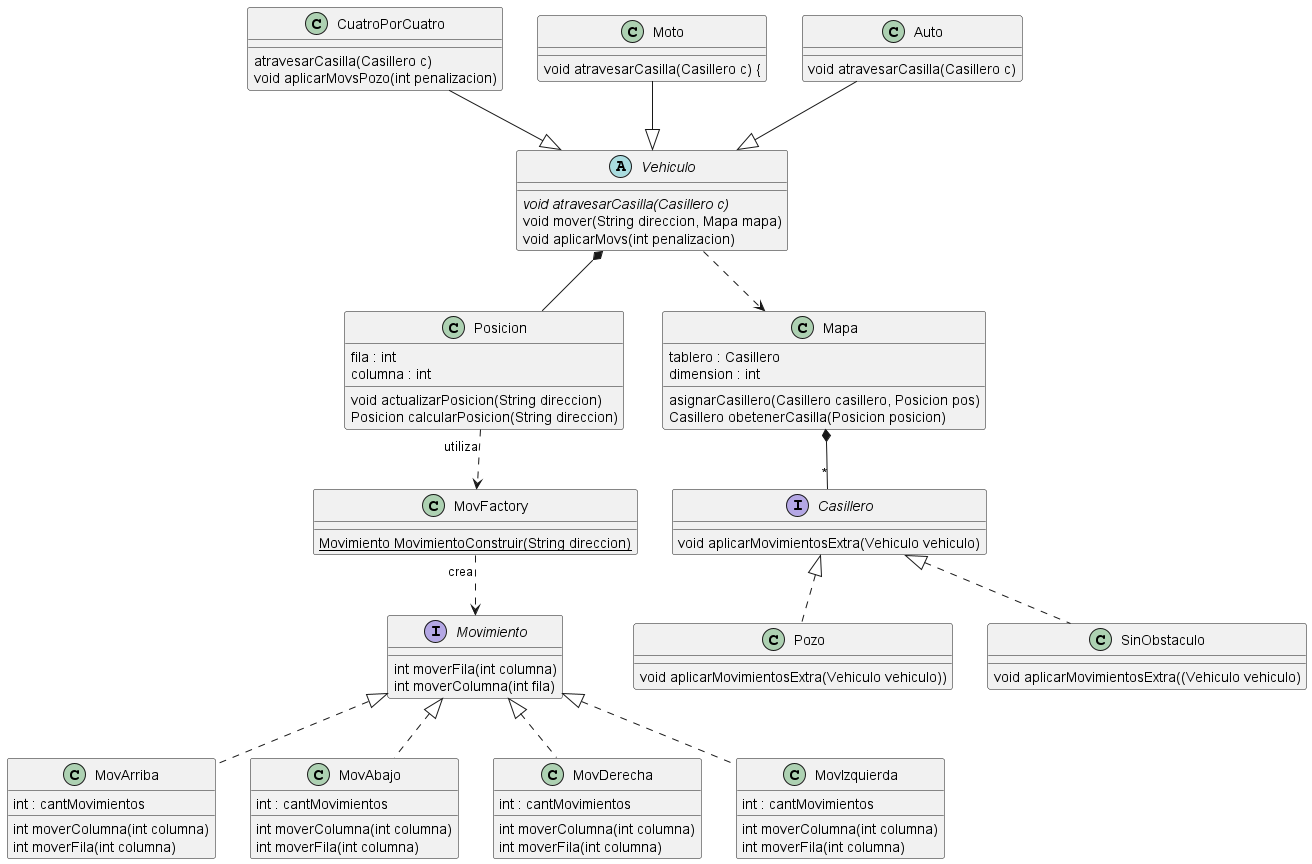

The diagram above was rendered by PlantUML. Its source (embedded in the PNG):
@startuml
'https://plantuml.com/class-diagram'
abstract class Vehiculo{
    {abstract} void atravesarCasilla(Casillero c)
    void mover(String direccion, Mapa mapa)
    void aplicarMovs(int penalizacion)
}
class CuatroPorCuatro{
     atravesarCasilla(Casillero c)
     void aplicarMovsPozo(int penalizacion)
}
class Moto{
     void atravesarCasilla(Casillero c) {
}
class Auto{
void atravesarCasilla(Casillero c)
}
class Posicion{
    fila : int
    columna : int
    void actualizarPosicion(String direccion)
    Posicion calcularPosicion(String direccion)
}

interface Casillero{
    void aplicarMovimientosExtra(Vehiculo vehiculo)
}
class Mapa{
    tablero : Casillero
    dimension : int
    asignarCasillero(Casillero casillero, Posicion pos)
    Casillero obetenerCasilla(Posicion posicion)
}

class Pozo implements Casillero{
    void aplicarMovimientosExtra(Vehiculo vehiculo))
}
class SinObstaculo implements Casillero{
    void aplicarMovimientosExtra((Vehiculo vehiculo)
}

class MovFactory{
    {static}Movimiento MovimientoConstruir(String direccion)
}

interface Movimiento{
    int moverFila(int columna)
    int moverColumna(int fila)
}
class MovArriba implements Movimiento{
    int : cantMovimientos
    int moverColumna(int columna)
    int moverFila(int columna)
}
class MovAbajo implements Movimiento{
    int : cantMovimientos
    int moverColumna(int columna)
    int moverFila(int columna)
}
class MovDerecha implements Movimiento{
    int : cantMovimientos
    int moverColumna(int columna)
    int moverFila(int columna)
}
class MovIzquierda implements Movimiento{
    int : cantMovimientos
    int moverColumna(int columna)
    int moverFila(int columna)
}

Mapa *-- "*" Casillero
Moto --|> Vehiculo
Auto --|> Vehiculo
CuatroPorCuatro --|> Vehiculo
Vehiculo ..> Mapa
Vehiculo *--Posicion

MovFactory "crea"..> Movimiento

Posicion "utiliza"..> MovFactory

@enduml